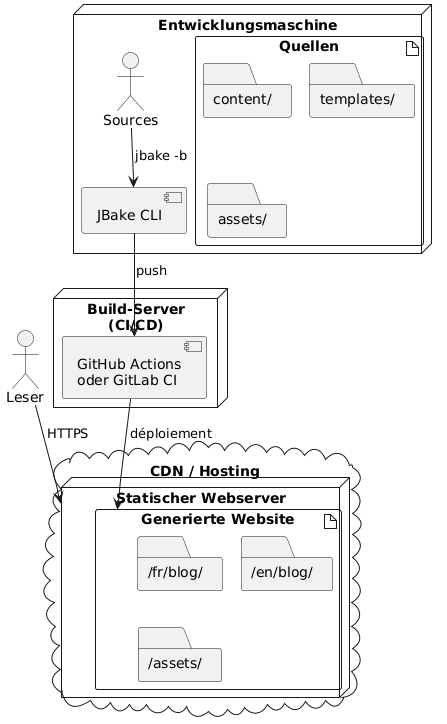

The diagram above was rendered by PlantUML. Its source (embedded in the PNG):
@startuml
node "Entwicklungsmaschine" {
  artifact "Quellen" {
    folder "content/"
    folder "templates/"
    folder "assets/"
  }

  component "JBake CLI" as jbake

  Sources --> jbake : jbake -b
}

node "Build-Server\n(CI/CD)" {
  component "GitHub Actions\noder GitLab CI" as ci

  jbake --> ci : push
}

cloud "CDN / Hosting" {
  node "Statischer Webserver" {
    artifact "Generierte Website" {
      folder "/fr/blog/"
      folder "/en/blog/"
      folder "/assets/"
    }
  }
}

ci --> "Generierte Website" : déploiement

actor "Leser" as users

users --> "Statischer Webserver" : HTTPS
@enduml